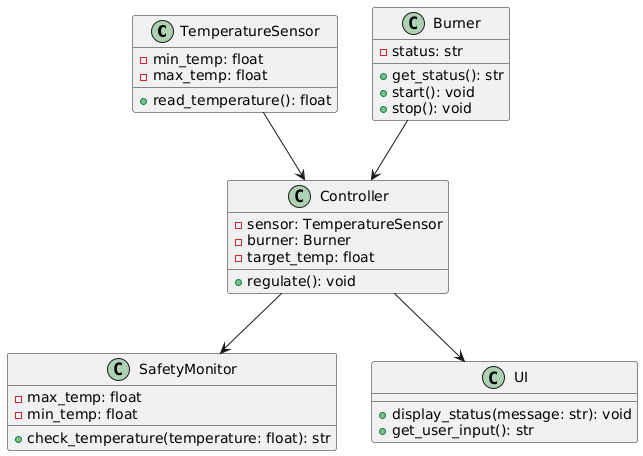

The diagram above was rendered by PlantUML. Its source (embedded in the PNG):
@startuml
class TemperatureSensor {
  - min_temp: float
  - max_temp: float
  + read_temperature(): float
}

class Burner {
  - status: str
  + get_status(): str
  + start(): void
  + stop(): void
}

class Controller {
  - sensor: TemperatureSensor
  - burner: Burner
  - target_temp: float
  + regulate(): void
}

class SafetyMonitor {
  - max_temp: float
  - min_temp: float
  + check_temperature(temperature: float): str
}

class UI {
  + display_status(message: str): void
  + get_user_input(): str
}

TemperatureSensor --> Controller
Burner --> Controller
Controller --> SafetyMonitor
Controller --> UI
@enduml